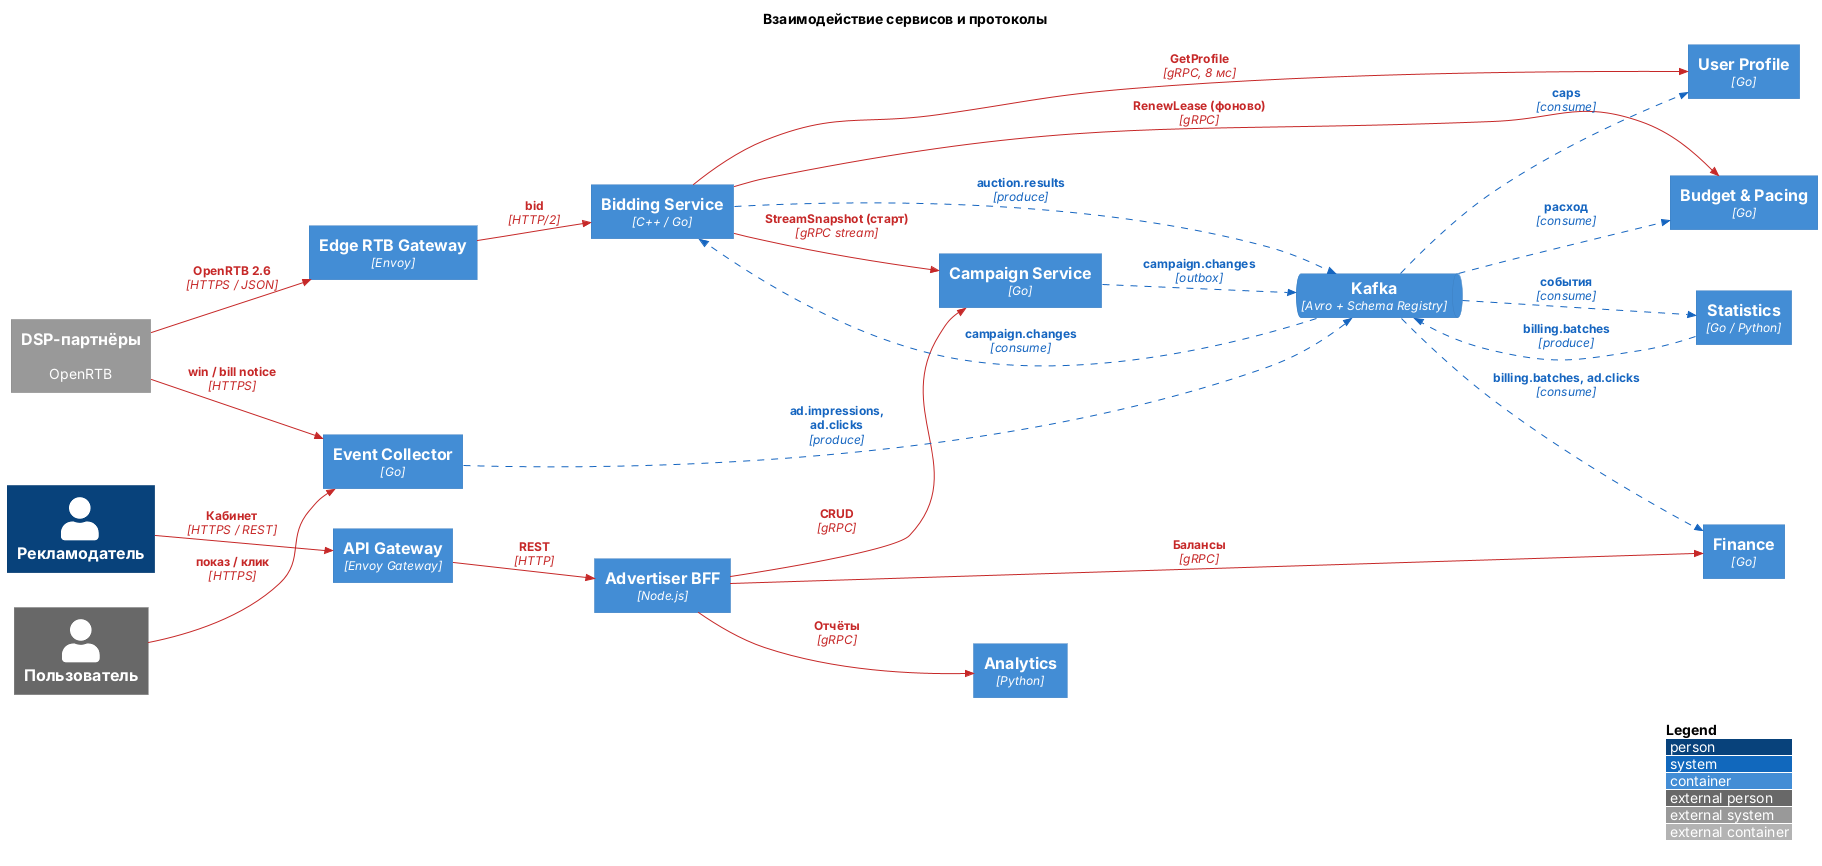

The diagram above was rendered by PlantUML. Its source (embedded in the PNG):
@startuml
!include https://raw.githubusercontent.com/plantuml-stdlib/C4-PlantUML/master/C4_Container.puml

LAYOUT_WITH_LEGEND()
LAYOUT_LEFT_RIGHT()

title Взаимодействие сервисов и протоколы

AddRelTag("sync", $textColor="#C62828", $lineColor="#C62828", $legendText="Синхронно (OpenRTB / gRPC / REST)")
AddRelTag("async", $textColor="#1565C0", $lineColor="#1565C0", $lineStyle=DashedLine(), $legendText="Асинхронно (Kafka)")

System_Ext(dsp, "DSP-партнёры", "OpenRTB")
Person(adv, "Рекламодатель")
Person_Ext(user, "Пользователь")

Container(edge, "Edge RTB Gateway", "Envoy")
Container(apigw, "API Gateway", "Envoy Gateway")
Container(bid, "Bidding Service", "C++ / Go")
Container(prof, "User Profile", "Go")
Container(bud, "Budget & Pacing", "Go")
Container(ec, "Event Collector", "Go")
ContainerQueue(kafka, "Kafka", "Avro + Schema Registry")
Container(camp, "Campaign Service", "Go")
Container(stats, "Statistics", "Go / Python")
Container(fin, "Finance", "Go")
Container(an, "Analytics", "Python")
Container(bff, "Advertiser BFF", "Node.js")

Rel(dsp, edge, "OpenRTB 2.6", "HTTPS / JSON", $tags="sync")
Rel(edge, bid, "bid", "HTTP/2", $tags="sync")
Rel(bid, prof, "GetProfile", "gRPC, 8 мс", $tags="sync")
Rel(bid, bud, "RenewLease (фоново)", "gRPC", $tags="sync")
Rel(bid, camp, "StreamSnapshot (старт)", "gRPC stream", $tags="sync")
Rel(dsp, ec, "win / bill notice", "HTTPS", $tags="sync")
Rel(user, ec, "показ / клик", "HTTPS", $tags="sync")
Rel(adv, apigw, "Кабинет", "HTTPS / REST", $tags="sync")
Rel(apigw, bff, "REST", "HTTP", $tags="sync")
Rel(bff, camp, "CRUD", "gRPC", $tags="sync")
Rel(bff, fin, "Балансы", "gRPC", $tags="sync")
Rel(bff, an, "Отчёты", "gRPC", $tags="sync")

Rel(bid, kafka, "auction.results", "produce", $tags="async")
Rel(ec, kafka, "ad.impressions, ad.clicks", "produce", $tags="async")
Rel(camp, kafka, "campaign.changes", "outbox", $tags="async")
Rel(kafka, bid, "campaign.changes", "consume", $tags="async")
Rel(kafka, stats, "события", "consume", $tags="async")
Rel(kafka, bud, "расход", "consume", $tags="async")
Rel(kafka, prof, "caps", "consume", $tags="async")
Rel(kafka, fin, "billing.batches, ad.clicks", "consume", $tags="async")
Rel(stats, kafka, "billing.batches", "produce", $tags="async")

@enduml